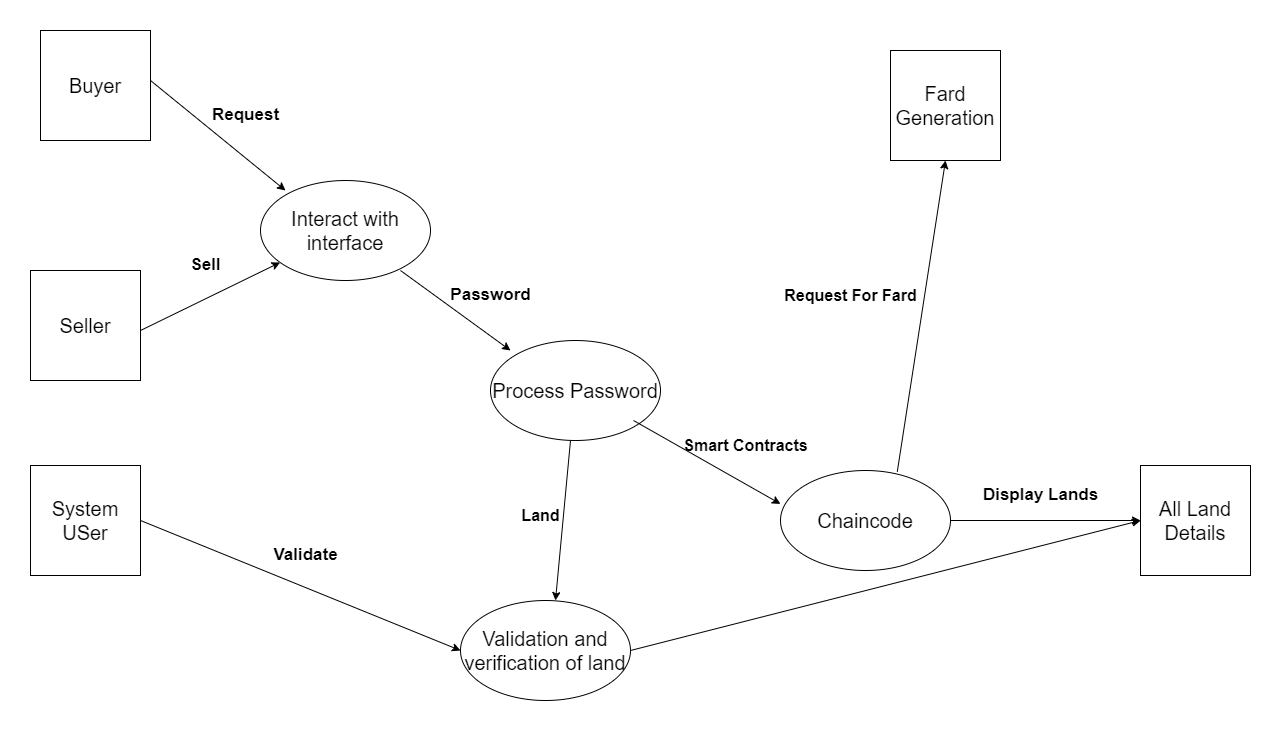

The diagram above was exported from draw.io. Its source (the exported page's mxGraphModel, read from the mxfile embedded in the PNG):
<mxGraphModel dx="1832" dy="954" grid="1" gridSize="10" guides="1" tooltips="1" connect="1" arrows="1" fold="1" page="1" pageScale="1.5" pageWidth="1169" pageHeight="826" background="none" math="0" shadow="0">
  <root>
    <mxCell id="0" style=";html=1;" />
    <mxCell id="1" style=";html=1;" parent="0" />
    <mxCell id="j-8qnD2vt34QqC5K5bPT-3" value="&lt;font style=&quot;font-size: 20px;&quot;&gt;Buyer&lt;/font&gt;" style="whiteSpace=wrap;html=1;aspect=fixed;" parent="1" vertex="1">
      <mxGeometry x="390" y="220" width="110" height="110" as="geometry" />
    </mxCell>
    <mxCell id="j-8qnD2vt34QqC5K5bPT-4" value="&lt;font style=&quot;font-size: 20px;&quot;&gt;Seller&lt;/font&gt;" style="whiteSpace=wrap;html=1;aspect=fixed;" parent="1" vertex="1">
      <mxGeometry x="380" y="460" width="110" height="110" as="geometry" />
    </mxCell>
    <mxCell id="j-8qnD2vt34QqC5K5bPT-7" value="" style="endArrow=classic;html=1;rounded=0;entryX=0;entryY=0.5;entryDx=0;entryDy=0;exitX=1;exitY=0.5;exitDx=0;exitDy=0;" parent="1" source="avRMTKjHHUBHDMXV55Ji-4" target="j-8qnD2vt34QqC5K5bPT-8" edge="1">
      <mxGeometry width="50" height="50" relative="1" as="geometry">
        <mxPoint x="1010" y="510" as="sourcePoint" />
        <mxPoint x="1468.6100000000001" y="440" as="targetPoint" />
      </mxGeometry>
    </mxCell>
    <mxCell id="j-8qnD2vt34QqC5K5bPT-8" value="&lt;font style=&quot;font-size: 20px;&quot;&gt;All Land Details&lt;/font&gt;" style="whiteSpace=wrap;html=1;aspect=fixed;" parent="1" vertex="1">
      <mxGeometry x="1490" y="655" width="110" height="110" as="geometry" />
    </mxCell>
    <mxCell id="j-8qnD2vt34QqC5K5bPT-10" value="&lt;font style=&quot;font-size: 20px;&quot;&gt;Fard Generation&lt;/font&gt;" style="whiteSpace=wrap;html=1;aspect=fixed;" parent="1" vertex="1">
      <mxGeometry x="1240.0000000000002" y="240" width="110" height="110" as="geometry" />
    </mxCell>
    <mxCell id="j-8qnD2vt34QqC5K5bPT-13" value="" style="endArrow=classic;html=1;rounded=0;entryX=0.5;entryY=0;entryDx=0;entryDy=0;" parent="1" edge="1">
      <mxGeometry width="50" height="50" relative="1" as="geometry">
        <mxPoint x="920" y="630" as="sourcePoint" />
        <mxPoint x="905" y="790.0000000000002" as="targetPoint" />
      </mxGeometry>
    </mxCell>
    <mxCell id="j-8qnD2vt34QqC5K5bPT-16" value="&lt;span style=&quot;font-size: 17px;&quot;&gt;Display Lands&lt;/span&gt;" style="text;html=1;align=center;verticalAlign=middle;resizable=0;points=[];autosize=1;strokeColor=none;fillColor=none;fontStyle=1" parent="1" vertex="1">
      <mxGeometry x="1320" y="670" width="140" height="30" as="geometry" />
    </mxCell>
    <mxCell id="j-8qnD2vt34QqC5K5bPT-19" value="&lt;font style=&quot;font-size: 20px;&quot;&gt;System USer&lt;/font&gt;" style="whiteSpace=wrap;html=1;aspect=fixed;" parent="1" vertex="1">
      <mxGeometry x="380" y="655" width="110" height="110" as="geometry" />
    </mxCell>
    <mxCell id="j-8qnD2vt34QqC5K5bPT-24" value="&lt;span style=&quot;font-size: 17px;&quot;&gt;Request&lt;/span&gt;" style="text;html=1;align=center;verticalAlign=middle;resizable=0;points=[];autosize=1;strokeColor=none;fillColor=none;fontStyle=1" parent="1" vertex="1">
      <mxGeometry x="550" y="290" width="90" height="30" as="geometry" />
    </mxCell>
    <mxCell id="j-8qnD2vt34QqC5K5bPT-27" value="" style="endArrow=classic;html=1;rounded=0;exitX=1;exitY=0.5;exitDx=0;exitDy=0;entryX=0;entryY=0.5;entryDx=0;entryDy=0;" parent="1" source="j-8qnD2vt34QqC5K5bPT-19" target="avRMTKjHHUBHDMXV55Ji-17" edge="1">
      <mxGeometry width="50" height="50" relative="1" as="geometry">
        <mxPoint x="826" y="730" as="sourcePoint" />
        <mxPoint x="699.9999999999995" y="719.9999999999998" as="targetPoint" />
      </mxGeometry>
    </mxCell>
    <mxCell id="avRMTKjHHUBHDMXV55Ji-4" value="&lt;font style=&quot;font-size: 20px;&quot;&gt;Chaincode&lt;/font&gt;" style="ellipse;whiteSpace=wrap;html=1;" parent="1" vertex="1">
      <mxGeometry x="1130" y="660" width="170" height="100" as="geometry" />
    </mxCell>
    <mxCell id="avRMTKjHHUBHDMXV55Ji-7" value="" style="endArrow=classic;html=1;rounded=0;" parent="1" edge="1">
      <mxGeometry width="50" height="50" relative="1" as="geometry">
        <mxPoint x="500" y="270" as="sourcePoint" />
        <mxPoint x="635" y="380" as="targetPoint" />
      </mxGeometry>
    </mxCell>
    <mxCell id="avRMTKjHHUBHDMXV55Ji-8" value="&lt;span style=&quot;font-size: 20px;&quot;&gt;Interact with interface&lt;/span&gt;" style="ellipse;whiteSpace=wrap;html=1;" parent="1" vertex="1">
      <mxGeometry x="610" y="370" width="170" height="100" as="geometry" />
    </mxCell>
    <mxCell id="avRMTKjHHUBHDMXV55Ji-9" value="&lt;span style=&quot;font-size: 20px;&quot;&gt;Process Password&lt;/span&gt;" style="ellipse;whiteSpace=wrap;html=1;" parent="1" vertex="1">
      <mxGeometry x="840" y="530" width="170" height="100" as="geometry" />
    </mxCell>
    <mxCell id="avRMTKjHHUBHDMXV55Ji-10" value="" style="endArrow=classic;html=1;rounded=0;" parent="1" edge="1">
      <mxGeometry width="50" height="50" relative="1" as="geometry">
        <mxPoint x="750" y="460" as="sourcePoint" />
        <mxPoint x="860" y="540" as="targetPoint" />
      </mxGeometry>
    </mxCell>
    <mxCell id="avRMTKjHHUBHDMXV55Ji-11" value="&lt;font style=&quot;font-size: 17px;&quot;&gt;&lt;b&gt;Password&lt;/b&gt;&lt;/font&gt;" style="text;html=1;align=center;verticalAlign=middle;resizable=0;points=[];autosize=1;strokeColor=none;fillColor=none;" parent="1" vertex="1">
      <mxGeometry x="790" y="470" width="100" height="30" as="geometry" />
    </mxCell>
    <mxCell id="avRMTKjHHUBHDMXV55Ji-12" value="" style="endArrow=classic;html=1;rounded=0;" parent="1" target="avRMTKjHHUBHDMXV55Ji-8" edge="1">
      <mxGeometry width="50" height="50" relative="1" as="geometry">
        <mxPoint x="490" y="520" as="sourcePoint" />
        <mxPoint x="625" y="630" as="targetPoint" />
      </mxGeometry>
    </mxCell>
    <mxCell id="avRMTKjHHUBHDMXV55Ji-13" value="" style="endArrow=classic;html=1;rounded=0;exitX=1;exitY=1;exitDx=0;exitDy=0;entryX=0;entryY=0.334;entryDx=0;entryDy=0;entryPerimeter=0;" parent="1" target="avRMTKjHHUBHDMXV55Ji-4" edge="1">
      <mxGeometry width="50" height="50" relative="1" as="geometry">
        <mxPoint x="982.998347648318" y="609.9983476483177" as="sourcePoint" />
        <mxPoint x="1130" y="680" as="targetPoint" />
      </mxGeometry>
    </mxCell>
    <mxCell id="avRMTKjHHUBHDMXV55Ji-14" value="&lt;font style=&quot;font-size: 16px;&quot;&gt;&lt;b&gt;Smart Contracts&lt;/b&gt;&lt;/font&gt;" style="text;html=1;align=center;verticalAlign=middle;resizable=0;points=[];autosize=1;strokeColor=none;fillColor=none;" parent="1" vertex="1">
      <mxGeometry x="1020" y="620" width="150" height="30" as="geometry" />
    </mxCell>
    <mxCell id="avRMTKjHHUBHDMXV55Ji-15" value="&lt;span style=&quot;font-size: 17px;&quot;&gt;Validate&lt;/span&gt;" style="text;html=1;align=center;verticalAlign=middle;resizable=0;points=[];autosize=1;strokeColor=none;fillColor=none;fontStyle=1" parent="1" vertex="1">
      <mxGeometry x="610" y="730" width="90" height="30" as="geometry" />
    </mxCell>
    <mxCell id="avRMTKjHHUBHDMXV55Ji-16" value="&lt;span style=&quot;font-size: 17px;&quot;&gt;Sell&lt;/span&gt;" style="text;html=1;align=center;verticalAlign=middle;resizable=0;points=[];autosize=1;strokeColor=none;fillColor=none;fontStyle=1" parent="1" vertex="1">
      <mxGeometry x="530" y="440" width="50" height="30" as="geometry" />
    </mxCell>
    <mxCell id="avRMTKjHHUBHDMXV55Ji-17" value="&lt;font style=&quot;font-size: 20px;&quot;&gt;Validation and verification of land&lt;/font&gt;" style="ellipse;whiteSpace=wrap;html=1;" parent="1" vertex="1">
      <mxGeometry x="810" y="790" width="170" height="100" as="geometry" />
    </mxCell>
    <mxCell id="avRMTKjHHUBHDMXV55Ji-18" value="&lt;font style=&quot;font-size: 16px;&quot;&gt;&lt;b&gt;Land&lt;/b&gt;&lt;/font&gt;" style="text;html=1;align=center;verticalAlign=middle;resizable=0;points=[];autosize=1;strokeColor=none;fillColor=none;" parent="1" vertex="1">
      <mxGeometry x="860" y="690" width="60" height="30" as="geometry" />
    </mxCell>
    <mxCell id="avRMTKjHHUBHDMXV55Ji-21" value="" style="endArrow=classic;html=1;rounded=0;exitX=1;exitY=0.5;exitDx=0;exitDy=0;entryX=0;entryY=0.5;entryDx=0;entryDy=0;" parent="1" source="avRMTKjHHUBHDMXV55Ji-17" target="j-8qnD2vt34QqC5K5bPT-8" edge="1">
      <mxGeometry width="50" height="50" relative="1" as="geometry">
        <mxPoint x="740" y="1000" as="sourcePoint" />
        <mxPoint x="790" y="950" as="targetPoint" />
      </mxGeometry>
    </mxCell>
    <mxCell id="avRMTKjHHUBHDMXV55Ji-22" value="" style="endArrow=classic;html=1;rounded=0;exitX=0.687;exitY=0.012;exitDx=0;exitDy=0;exitPerimeter=0;entryX=0.5;entryY=1;entryDx=0;entryDy=0;" parent="1" source="avRMTKjHHUBHDMXV55Ji-4" target="j-8qnD2vt34QqC5K5bPT-10" edge="1">
      <mxGeometry width="50" height="50" relative="1" as="geometry">
        <mxPoint x="780" y="640" as="sourcePoint" />
        <mxPoint x="830" y="590" as="targetPoint" />
      </mxGeometry>
    </mxCell>
    <mxCell id="avRMTKjHHUBHDMXV55Ji-23" value="&lt;b&gt;&lt;font style=&quot;font-size: 16px;&quot;&gt;Request For Fard&lt;/font&gt;&lt;/b&gt;" style="text;html=1;align=center;verticalAlign=middle;resizable=0;points=[];autosize=1;strokeColor=none;fillColor=none;rotation=0;" parent="1" vertex="1">
      <mxGeometry x="1120" y="470" width="160" height="30" as="geometry" />
    </mxCell>
  </root>
</mxGraphModel>